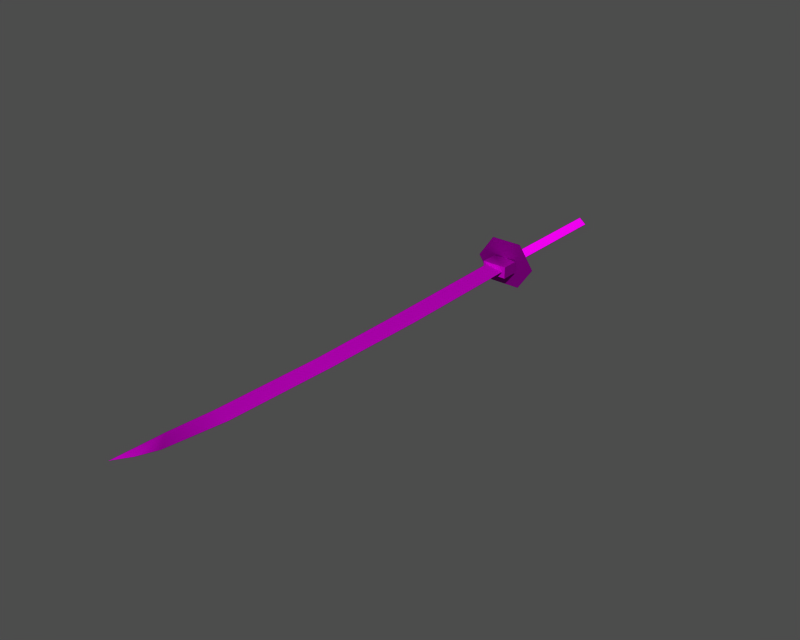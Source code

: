 # Source: i004010.blend  (saved by Blender 3.6.13; exported with 4.5.12 LTS)
import bpy
from mathutils import Matrix  # noqa: F401  (used for matrix-valued properties, if any)

bpy.ops.wm.read_factory_settings(use_empty=True)
scene = bpy.context.scene
scene.name = '1'

# ---- collections
col_collection_1 = bpy.data.collections.new('Collection 1'); scene.collection.children.link(col_collection_1)

# ---- images (referenced by path relative to the original .blend; pixels are not part of the script)
import os
ASSET_DIR = os.environ.get("B2B_ASSET_DIR", "")  # directory of the original .blend (textures are referenced by path, not embedded)
HERE = os.path.dirname(os.path.abspath(__file__))  # packed textures are extracted next to this script under _unpacked/

def load_image(name, relpath, width, height, colorspace="sRGB"):
    """Load a texture the original file referenced (path relative to the .blend, or extracted next to this script)."""
    p = next((c for c in (os.path.join(HERE, relpath), os.path.join(ASSET_DIR, relpath)) if relpath and os.path.exists(c)), "")
    if p:
        img = bpy.data.images.load(p, check_existing=True)
        img.name = name
    else:  # same state as the original file: an image datablock whose file is absent (Cycles renders it pink)
        img = bpy.data.images.new(name, width, height)
        img.source = "FILE"
        img.filepath = "//" + (relpath or name)
    img.colorspace_settings.name = colorspace
    return img
img_i004010_diff_0 = load_image('i004010_diff_0', 'i004010.dds', 1024, 1024, 'Non-Color')
img_i004010_norm_0 = load_image('i004010_norm_0', 'i004010_n.dds', 1024, 1024, 'Non-Color')
img_i004010_spec_0 = load_image('i004010_spec_0', 'i004010_sp.dds', 1024, 1024, 'Non-Color')

# ---- materials (node trees are filled in below, after node groups)
mat_i004010_mat_001 = bpy.data.materials.new('i004010_mat.001')

# ---- material node trees
mat_i004010_mat_001.use_nodes = True; mat_i004010_mat_001.node_tree.nodes.clear()
_N = mat_i004010_mat_001.node_tree.nodes; _L = mat_i004010_mat_001.node_tree.links
n0 = _N.new('ShaderNodeBsdfPrincipled'); n0.name = 'Principled BSDF'; n0.location = (0, 0)
n0.distribution = 'GGX'
n0.subsurface_method = 'RANDOM_WALK_SKIN'
n0.inputs[3].default_value = 1.45
n0.inputs[27].default_value = (0.0, 0.0, 0.0, 1.0)
n0.inputs[28].default_value = 1.0
n1 = _N.new('ShaderNodeOutputMaterial'); n1.name = 'Material Output'; n1.location = (0, 0)
n2 = _N.new('ShaderNodeTexImage'); n2.name = 'Image Texture'; n2.location = (0, 0)
n2.image = img_i004010_diff_0
n3 = _N.new('ShaderNodeUVMap'); n3.name = 'UV Map'; n3.location = (0, 0)
n4 = _N.new('ShaderNodeTexImage'); n4.name = 'Image Texture.001'; n4.location = (0, 0)
n4.image = img_i004010_norm_0
n5 = _N.new('ShaderNodeNormalMap'); n5.name = 'Normal Map'; n5.location = (0, 0)
n6 = _N.new('ShaderNodeUVMap'); n6.name = 'UV Map.001'; n6.location = (0, 0)
n7 = _N.new('ShaderNodeTexImage'); n7.name = 'Image Texture.002'; n7.location = (0, 0)
n7.image = img_i004010_spec_0
n8 = _N.new('ShaderNodeUVMap'); n8.name = 'UV Map.002'; n8.location = (0, 0)
_L.new(n0.outputs[0], n1.inputs[0])
_L.new(n2.outputs[0], n0.inputs[0])
_L.new(n3.outputs[0], n2.inputs[0])
_L.new(n4.outputs[0], n5.inputs[1])
_L.new(n5.outputs[0], n0.inputs[5])
_L.new(n6.outputs[0], n4.inputs[0])
_L.new(n7.outputs[0], n0.inputs[13])
_L.new(n8.outputs[0], n7.inputs[0])
n1.is_active_output = True

# ---- meshes
me_i004010 = bpy.data.meshes.new('i004010')
me_i004010.from_pydata([(-3.849, -12.85, 0.8929), (-3.849, -7.854, 0.8929), (-3.831, -7.854, -2.594), (-3.831, -12.85, -2.594), (-3.831, -12.85, -2.594), (-3.831, -7.854, -2.594), (3.611, -7.854, -2.651), (3.611, -12.85, -2.651), (3.611, -12.85, -2.651), (3.611, -7.854, -2.651), (3.618, -7.854, 0.895), (3.618, -12.85, 0.895), (3.618, -12.85, 0.895), (3.618, -7.854, 0.895), (-3.849, -7.854, 0.8929), (-3.849, -12.85, 0.8929), (-2.252, -7.172, -0.8461), (-0.119, -7.172, -2.607), (-3.831, -7.854, -2.594), (-3.849, -7.854, 0.8929), (2.014, -7.172, -0.8461), (3.611, -7.854, -2.651), (2.014, -7.172, -0.8461), (-0.119, -7.172, 0.9149), (3.618, -7.854, 0.895), (3.611, -7.854, -2.651), (-0.119, -7.172, 0.9149), (-2.252, -7.172, -0.8461), (-2.252, -7.172, -0.8461), (-2.252, 9.916, -0.8461), (-0.119, 9.916, -2.607), (-0.119, -7.172, -2.607), (-0.119, -7.172, -2.607), (-0.119, 9.916, -2.607), (2.014, 9.916, -0.8461), (2.014, -7.172, -0.8461), (2.014, -7.172, -0.8461), (2.014, 9.916, -0.8461), (-0.119, 9.916, 0.9149), (-0.119, -7.172, 0.9149), (-0.119, -7.172, 0.9149), (-0.119, 9.916, 0.9149), (-2.252, 9.916, -0.8461), (-2.252, -7.172, -0.8461), (-2.252, 33.45, -0.8461), (-0.119, 33.45, -2.607), (-0.119, 33.45, -2.607), (2.014, 33.45, -0.8461), (2.014, 33.45, -0.8461), (-0.119, 33.45, 0.9149), (-0.119, 33.45, 0.9149), (-2.252, 33.45, -0.8461), (3.611, -12.85, -2.651), (3.618, -12.85, 0.895), (-3.849, -12.85, 0.8929), (-3.831, -12.85, -2.594), (-0.119, 33.45, -2.607), (-2.252, 33.45, -0.8461), (-0.119, 33.45, 0.9149), (2.014, 33.45, -0.8461), (-4.721, -7.253, -7.214), (4.537, -7.253, -7.214), (9.166, -7.253, -0.4846), (-4.721, -7.253, 6.245), (-9.35, -7.253, -0.4846), (4.537, -7.253, 6.245), (-0.7195, -133.6, -0.7607), (1.776, -116.7, -0.7607), (-3.012, -116.5, 0.1222), (-4.168, -129.4, 0.1222), (2.972, -84.57, -0.7607), (-1.82, -84.57, 0.1222), (3.357, -52.49, -0.7607), (-2.058, -52.76, 0.1222), (2.693, -10.1, -0.7607), (-2.91, -10.1, 0.1222), (-5.942, -143.4, -0.7607), (-2.933, -138.9, -0.7607), (-4.168, -129.4, -1.644), (-5.942, -143.4, -0.7607), (-4.168, -129.4, 0.1222), (-1.82, -84.57, 0.1222), (-1.82, -84.57, -1.644), (-3.012, -116.5, -1.644), (-3.012, -116.5, 0.1222), (-2.058, -52.76, 0.1222), (-2.058, -52.76, -1.644), (-2.91, -10.1, 0.1222), (-2.91, -10.1, -1.644), (-0.7195, -133.6, -0.7607), (-4.168, -129.4, -1.644), (-3.012, -116.5, -1.644), (1.776, -116.7, -0.7607), (-1.82, -84.57, -1.644), (2.972, -84.57, -0.7607), (-2.058, -52.76, -1.644), (3.357, -52.49, -0.7607), (-2.91, -10.1, -1.644), (2.693, -10.1, -0.7607), (-5.942, -143.4, -0.7607), (-2.933, -138.9, -0.7607)], [], [(0, 1, 2), (3, 0, 2), (4, 5, 6), (6, 7, 4), (8, 9, 10), (10, 11, 8), (12, 13, 14), (14, 15, 12), (16, 17, 18), (18, 19, 16), (17, 20, 21), (21, 18, 17), (22, 23, 24), (24, 25, 22), (26, 27, 14), (14, 13, 26), (28, 29, 30), (30, 31, 28), (32, 33, 34), (34, 35, 32), (36, 37, 38), (38, 39, 36), (40, 41, 42), (42, 43, 40), (29, 44, 45), (45, 30, 29), (33, 46, 47), (47, 34, 33), (37, 48, 49), (49, 38, 37), (41, 50, 51), (51, 42, 41), (52, 53, 54), (54, 55, 52), (56, 57, 58), (58, 59, 56), (60, 61, 62), (63, 64, 60), (63, 60, 62), (65, 63, 62), (66, 67, 68), (68, 69, 66), (67, 70, 71), (71, 68, 67), (70, 72, 73), (73, 71, 70), (72, 74, 75), (75, 73, 72), (69, 76, 77), (69, 77, 66), (78, 79, 80), (81, 82, 83), (83, 84, 81), (85, 86, 82), (82, 81, 85), (87, 88, 86), (86, 85, 87), (84, 83, 78), (78, 80, 84), (89, 90, 91), (91, 92, 89), (92, 91, 93), (93, 94, 92), (94, 93, 95), (95, 96, 94), (96, 95, 97), (97, 98, 96), (99, 90, 100), (100, 90, 89)])
me_i004010.polygons.foreach_set('use_smooth', [True] * 69)
_uv = me_i004010.uv_layers.new(name='UVTex')
_uv.uv.foreach_set('vector', [0.645, 0.008284, 0.645, 0.05888, 0.644, 0.05888, 0.644, 0.008284, 0.645, 0.008284, 0.644, 0.05888, 0.644, 0.008284, 0.644, 0.05888, 0.2858, 0.05888, 0.2858, 0.05888, 0.2858, 0.008284, 0.644, 0.008284, 0.2858, 0.008284, 0.2858, 0.05888, 0.2856, 0.05888, 0.2856, 0.05888, 0.2856, 0.008284, 0.2858, 0.008284, 0.2856, 0.008284, 0.2856, 0.05888, 0.645, 0.05888, 0.645, 0.05888, 0.645, 0.008284, 0.2856, 0.008284, 0.568, 0.06578, 0.4654, 0.06578, 0.644, 0.05888, 0.644, 0.05888, 0.645, 0.05888, 0.568, 0.06578, 0.4654, 0.06578, 0.3628, 0.06578, 0.2858, 0.05888, 0.2858, 0.05888, 0.644, 0.05888, 0.4654, 0.06578, 0.3628, 0.06578, 0.4654, 0.06578, 0.2856, 0.05888, 0.2856, 0.05888, 0.2858, 0.05888, 0.3628, 0.06578, 0.4654, 0.06578, 0.568, 0.06578, 0.645, 0.05888, 0.645, 0.05888, 0.2856, 0.05888, 0.4654, 0.06578, 0.568, 0.06578, 0.568, 0.1855, 0.4654, 0.1855, 0.4654, 0.1855, 0.4654, 0.06578, 0.568, 0.06578, 0.4654, 0.06578, 0.4654, 0.1855, 0.3628, 0.1855, 0.3628, 0.1855, 0.3628, 0.06578, 0.4654, 0.06578, 0.3628, 0.06578, 0.3628, 0.1855, 0.4654, 0.1855, 0.4654, 0.1855, 0.4654, 0.06578, 0.3628, 0.06578, 0.4654, 0.06578, 0.4654, 0.1855, 0.568, 0.1855, 0.568, 0.1855, 0.568, 0.06578, 0.4654, 0.06578, 0.568, 0.1855, 0.568, 0.3487, 0.4654, 0.3487, 0.4654, 0.3487, 0.4654, 0.1855, 0.568, 0.1855, 0.4654, 0.1855, 0.4654, 0.3487, 0.3628, 0.3487, 0.3628, 0.3487, 0.3628, 0.1855, 0.4654, 0.1855, 0.3628, 0.1855, 0.3628, 0.3487, 0.4654, 0.3487, 0.4654, 0.3487, 0.4654, 0.1855, 0.3628, 0.1855, 0.4654, 0.1855, 0.4654, 0.3487, 0.568, 0.3487, 0.568, 0.3487, 0.568, 0.1855, 0.4654, 0.1855, 0.4325, 0.8205, 0.5725, 0.8499, 0.4325, 0.8792, 0.4325, 0.8792, 0.2926, 0.8499, 0.4325, 0.8205, 0.2589, 0.8499, 0.4325, 0.8862, 0.606, 0.8499, 0.606, 0.8499, 0.4325, 0.8135, 0.2589, 0.8499, 0.163, 0.7056, 0.4644, 0.7056, 0.6151, 0.7518, 0.163, 0.7981, 0.01236, 0.7518, 0.163, 0.7056, 0.163, 0.7981, 0.163, 0.7056, 0.6151, 0.7518, 0.4644, 0.7981, 0.163, 0.7981, 0.6151, 0.7518, 0.7069, 0.09191, 0.6577, 0.2353, 0.8604, 0.2353, 0.8604, 0.2353, 0.8659, 0.1191, 0.7069, 0.09191, 0.6577, 0.2353, 0.6577, 0.4679, 0.8604, 0.4679, 0.8604, 0.4679, 0.8604, 0.2353, 0.6577, 0.2353, 0.6577, 0.4679, 0.6336, 0.7022, 0.8628, 0.7004, 0.8628, 0.7004, 0.8604, 0.4679, 0.6577, 0.4679, 0.6336, 0.7022, 0.6459, 0.9977, 0.883, 0.9977, 0.883, 0.9977, 0.8628, 0.7004, 0.6336, 0.7022, 0.8659, 0.1191, 0.8714, 0.002808, 0.7671, 0.03583, 0.8659, 0.1191, 0.7671, 0.03583, 0.7069, 0.09191, 0.9836, 0.1407, 0.9589, 0.02749, 0.9342, 0.1407, 0.9342, 0.4804, 0.9836, 0.4804, 0.9836, 0.2539, 0.9836, 0.2539, 0.9342, 0.2539, 0.9342, 0.4804, 0.9342, 0.7068, 0.9836, 0.7068, 0.9836, 0.4804, 0.9836, 0.4804, 0.9342, 0.4804, 0.9342, 0.7068, 0.9342, 0.9964, 0.9836, 0.9964, 0.9836, 0.7068, 0.9836, 0.7068, 0.9342, 0.7068, 0.9342, 0.9964, 0.9342, 0.2539, 0.9836, 0.2539, 0.9836, 0.1407, 0.9836, 0.1407, 0.9342, 0.1407, 0.9342, 0.2539, 0.7069, 0.09191, 0.8659, 0.1191, 0.8604, 0.2353, 0.8604, 0.2353, 0.6577, 0.2353, 0.7069, 0.09191, 0.6577, 0.2353, 0.8604, 0.2353, 0.8604, 0.4679, 0.8604, 0.4679, 0.6577, 0.4679, 0.6577, 0.2353, 0.6577, 0.4679, 0.8604, 0.4679, 0.8628, 0.7004, 0.8628, 0.7004, 0.6336, 0.7022, 0.6577, 0.4679, 0.6336, 0.7022, 0.8628, 0.7004, 0.883, 0.9977, 0.883, 0.9977, 0.6459, 0.9977, 0.6336, 0.7022, 0.8714, 0.002808, 0.8659, 0.1191, 0.7671, 0.03583, 0.7671, 0.03583, 0.8659, 0.1191, 0.7069, 0.09191])
me_i004010.materials.append(mat_i004010_mat_001)
me_i004010.use_remesh_preserve_volume = False
me_i004010.use_remesh_preserve_attributes = False
me_i004010.use_mirror_vertex_groups = False
me_i004010.update()
arm_armature = bpy.data.armatures.new('armature')  # bones are not reproduced

# ---- objects
ob_i004010_obj = bpy.data.objects.new('i004010_obj', arm_armature)
ob_i004010 = bpy.data.objects.new('i004010', me_i004010)

# ---- transforms, parenting, visibility, modifiers, constraints
ob_i004010_obj.location = (0.0, 0.0, 0.0)
ob_i004010_obj.lock_rotations_4d = False
ob_i004010_obj.empty_display_type = 'ARROWS'
ob_i004010_obj.show_in_front = True
ob_i004010_obj.lineart.crease_threshold = 0.0
ob_i004010.parent = ob_i004010_obj
ob_i004010.location = (0.0, 0.0, 0.0)
ob_i004010.lock_rotations_4d = False
ob_i004010.empty_display_type = 'ARROWS'
ob_i004010.lineart.crease_threshold = 0.0
_vg = ob_i004010.vertex_groups.new(name='root')
_vg.add([0, 1, 2, 3, 4, 5, 6, 7, 8, 9, 10, 11, 12, 13, 14, 15, 16, 17, 18, 19, 20, 21, 22, 23, 24, 25, 26, 27, 28, 29, 30, 31, 32, 33, 34, 35, 36, 37, 38, 39, 40, 41, 42, 43, 44, 45, 46, 47, 48, 49, 50, 51, 52, 53, 54, 55, 56, 57, 58, 59, 60, 61, 62, 63, 64, 65, 66, 67, 68, 69, 70, 71, 72, 73, 74, 75, 76, 77, 78, 79, 80, 81, 82, 83, 84, 85, 86, 87, 88, 89, 90, 91, 92, 93, 94, 95, 96, 97, 98, 99, 100], 1.0, 'REPLACE')
_m = ob_i004010.modifiers.new('Armature', 'ARMATURE')
_m.object = ob_i004010_obj
_m.use_bone_envelopes = True

# ---- collection membership
col_collection_1.objects.link(ob_i004010_obj)
col_collection_1.objects.link(ob_i004010)

# ---- scene / render settings (as saved in the file)
scene.frame_start = 1; scene.frame_end = 250; scene.frame_set(1)
scene.render.engine = 'BLENDER_EEVEE_NEXT'
scene.render.image_settings.file_format = 'TARGA'
scene.render.image_settings.color_mode = 'RGB'
scene.render.image_settings.compression = 90
scene.render.resolution_x = 320
scene.render.resolution_y = 256
scene.render.fps = 25
scene.render.dither_intensity = 0.0
scene.render.use_compositing = False
scene.render.use_sequencer = False
scene.render.use_file_extension = False
scene.render.bake_margin = 2
scene.render.bake_bias = 0.0
scene.render.use_stamp_time = False
scene.render.use_stamp_date = False
scene.render.use_stamp_frame = False
scene.render.use_stamp_camera = False
scene.render.use_stamp_scene = False
scene.render.use_stamp_filename = False
scene.render.use_stamp_render_time = False
scene.render.stamp_font_size = 0
scene.render.stamp_foreground = (0.0, 0.0, 0.0, 0.0)
scene.render.stamp_background = (0.0, 0.0, 0.0, 0.0)
scene.cycles.use_denoising = False
scene.cycles.samples = 10
scene.cycles.sampling_pattern = 'TABULATED_SOBOL'
scene.cycles.light_sampling_threshold = 0.0
scene.cycles.use_adaptive_sampling = False
scene.cycles.use_light_tree = False
scene.cycles.blur_glossy = 0.0
scene.cycles.volume_bounces = 1
scene.cycles.pixel_filter_type = 'GAUSSIAN'
scene.cycles.sample_clamp_indirect = 0.0
scene.view_settings.view_transform = 'Raw'
bpy.context.view_layer.update()

# ---- added for rendering (the .blend has no active camera and no usable light): camera, sun + grey world if the file has none
cam_auto = bpy.data.cameras.new('AutoCamera')
cam_auto.lens = 50.0
cam_auto.sensor_width = 36.0
cam_auto.clip_end = 2896.23
ob_auto_camera = bpy.data.objects.new('AutoCamera', cam_auto)
scene.collection.objects.link(ob_auto_camera)
ob_auto_camera.location = (164.936, -253.032, 131.538)
ob_auto_camera.rotation_euler = (1.09748, -7.21219e-08, 0.694738)
scene.camera = ob_auto_camera
light_auto_sun = bpy.data.lights.new('AutoSun', 'SUN')
light_auto_sun.energy = 3.0
light_auto_sun.angle = 0.0523599
ob_auto_sun = bpy.data.objects.new('AutoSun', light_auto_sun)
scene.collection.objects.link(ob_auto_sun)
ob_auto_sun.rotation_euler = (0.872665, 0.174533, 0.523599)
if scene.world is None:
    world_auto = bpy.data.worlds.new('AutoWorld')
    world_auto.color = (0.3, 0.3, 0.3)
    scene.world = world_auto
bpy.context.view_layer.update()

